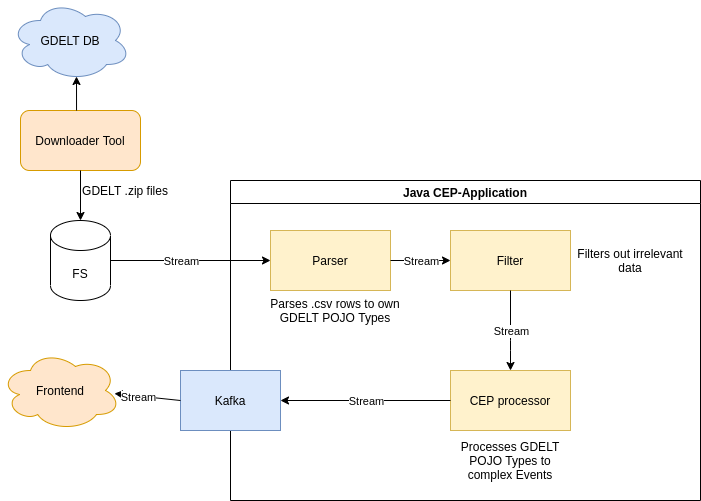

The diagram above was exported from draw.io. Its source (the exported page's mxGraphModel, read from the mxfile embedded in the PNG):
<mxGraphModel dx="1418" dy="766" grid="1" gridSize="10" guides="1" tooltips="1" connect="1" arrows="1" fold="1" page="1" pageScale="1" pageWidth="850" pageHeight="1100" math="0" shadow="0">
  <root>
    <mxCell id="0" />
    <mxCell id="1" parent="0" />
    <mxCell id="xS6_ClFv4tp6q6vmA8DE-1" value="GDELT DB" style="ellipse;shape=cloud;whiteSpace=wrap;html=1;fillColor=#dae8fc;strokeColor=#6c8ebf;" vertex="1" parent="1">
      <mxGeometry x="10" y="20" width="120" height="80" as="geometry" />
    </mxCell>
    <mxCell id="xS6_ClFv4tp6q6vmA8DE-2" value="Downloader Tool" style="rounded=1;whiteSpace=wrap;html=1;fillColor=#ffe6cc;strokeColor=#d79b00;" vertex="1" parent="1">
      <mxGeometry x="20" y="130" width="120" height="60" as="geometry" />
    </mxCell>
    <mxCell id="xS6_ClFv4tp6q6vmA8DE-4" value="" style="endArrow=classic;html=1;exitX=0.5;exitY=1;exitDx=0;exitDy=0;" edge="1" parent="1" source="xS6_ClFv4tp6q6vmA8DE-2">
      <mxGeometry width="50" height="50" relative="1" as="geometry">
        <mxPoint x="60" y="260" as="sourcePoint" />
        <mxPoint x="80" y="240" as="targetPoint" />
      </mxGeometry>
    </mxCell>
    <mxCell id="xS6_ClFv4tp6q6vmA8DE-6" value="FS" style="shape=cylinder3;whiteSpace=wrap;html=1;boundedLbl=1;backgroundOutline=1;size=15;" vertex="1" parent="1">
      <mxGeometry x="50" y="240" width="60" height="80" as="geometry" />
    </mxCell>
    <mxCell id="xS6_ClFv4tp6q6vmA8DE-7" value="" style="endArrow=classic;html=1;entryX=0.55;entryY=0.95;entryDx=0;entryDy=0;entryPerimeter=0;exitX=0.467;exitY=0;exitDx=0;exitDy=0;exitPerimeter=0;" edge="1" parent="1" source="xS6_ClFv4tp6q6vmA8DE-2" target="xS6_ClFv4tp6q6vmA8DE-1">
      <mxGeometry width="50" height="50" relative="1" as="geometry">
        <mxPoint x="80" y="126" as="sourcePoint" />
        <mxPoint x="330" y="370" as="targetPoint" />
      </mxGeometry>
    </mxCell>
    <mxCell id="xS6_ClFv4tp6q6vmA8DE-8" value="GDELT .zip files" style="text;html=1;strokeColor=none;fillColor=none;align=center;verticalAlign=middle;whiteSpace=wrap;rounded=0;" vertex="1" parent="1">
      <mxGeometry x="80" y="200" width="90" height="20" as="geometry" />
    </mxCell>
    <mxCell id="xS6_ClFv4tp6q6vmA8DE-11" value="Java CEP-Application" style="swimlane;" vertex="1" parent="1">
      <mxGeometry x="230" y="200" width="470" height="320" as="geometry">
        <mxRectangle x="190" y="200" width="160" height="23" as="alternateBounds" />
      </mxGeometry>
    </mxCell>
    <mxCell id="xS6_ClFv4tp6q6vmA8DE-9" value="Parser" style="rounded=0;whiteSpace=wrap;html=1;fillColor=#fff2cc;strokeColor=#d6b656;" vertex="1" parent="xS6_ClFv4tp6q6vmA8DE-11">
      <mxGeometry x="40" y="50" width="120" height="60" as="geometry" />
    </mxCell>
    <mxCell id="xS6_ClFv4tp6q6vmA8DE-14" value="Filter" style="rounded=0;whiteSpace=wrap;html=1;fillColor=#fff2cc;strokeColor=#d6b656;" vertex="1" parent="xS6_ClFv4tp6q6vmA8DE-11">
      <mxGeometry x="220" y="50" width="120" height="60" as="geometry" />
    </mxCell>
    <mxCell id="xS6_ClFv4tp6q6vmA8DE-19" value="" style="endArrow=classic;html=1;exitX=1;exitY=0.5;exitDx=0;exitDy=0;entryX=0;entryY=0.5;entryDx=0;entryDy=0;" edge="1" parent="xS6_ClFv4tp6q6vmA8DE-11" source="xS6_ClFv4tp6q6vmA8DE-9" target="xS6_ClFv4tp6q6vmA8DE-14">
      <mxGeometry relative="1" as="geometry">
        <mxPoint x="210" y="170" as="sourcePoint" />
        <mxPoint x="310" y="170" as="targetPoint" />
        <Array as="points" />
      </mxGeometry>
    </mxCell>
    <mxCell id="xS6_ClFv4tp6q6vmA8DE-20" value="Stream" style="edgeLabel;resizable=0;html=1;align=center;verticalAlign=middle;" connectable="0" vertex="1" parent="xS6_ClFv4tp6q6vmA8DE-19">
      <mxGeometry relative="1" as="geometry" />
    </mxCell>
    <mxCell id="xS6_ClFv4tp6q6vmA8DE-23" value="Parses .csv rows to own GDELT POJO Types" style="text;html=1;strokeColor=none;fillColor=none;align=center;verticalAlign=middle;whiteSpace=wrap;rounded=0;" vertex="1" parent="xS6_ClFv4tp6q6vmA8DE-11">
      <mxGeometry x="20" y="120" width="170" height="20" as="geometry" />
    </mxCell>
    <mxCell id="xS6_ClFv4tp6q6vmA8DE-24" value="Filters out irrelevant data" style="text;html=1;strokeColor=none;fillColor=none;align=center;verticalAlign=middle;whiteSpace=wrap;rounded=0;" vertex="1" parent="xS6_ClFv4tp6q6vmA8DE-11">
      <mxGeometry x="340" y="70" width="120" height="20" as="geometry" />
    </mxCell>
    <mxCell id="xS6_ClFv4tp6q6vmA8DE-25" value="" style="endArrow=classic;html=1;exitX=0.5;exitY=1;exitDx=0;exitDy=0;entryX=0.5;entryY=0;entryDx=0;entryDy=0;" edge="1" parent="xS6_ClFv4tp6q6vmA8DE-11" source="xS6_ClFv4tp6q6vmA8DE-14" target="xS6_ClFv4tp6q6vmA8DE-27">
      <mxGeometry relative="1" as="geometry">
        <mxPoint x="380" y="160" as="sourcePoint" />
        <mxPoint x="430" y="170" as="targetPoint" />
        <Array as="points">
          <mxPoint x="280" y="160" />
        </Array>
      </mxGeometry>
    </mxCell>
    <mxCell id="xS6_ClFv4tp6q6vmA8DE-26" value="Stream" style="edgeLabel;resizable=0;html=1;align=center;verticalAlign=middle;" connectable="0" vertex="1" parent="xS6_ClFv4tp6q6vmA8DE-25">
      <mxGeometry relative="1" as="geometry" />
    </mxCell>
    <mxCell id="xS6_ClFv4tp6q6vmA8DE-27" value="CEP processor" style="rounded=0;whiteSpace=wrap;html=1;fillColor=#fff2cc;strokeColor=#d6b656;" vertex="1" parent="xS6_ClFv4tp6q6vmA8DE-11">
      <mxGeometry x="220" y="190" width="120" height="60" as="geometry" />
    </mxCell>
    <mxCell id="xS6_ClFv4tp6q6vmA8DE-28" value="Processes GDELT POJO Types to complex Events" style="text;html=1;strokeColor=none;fillColor=none;align=center;verticalAlign=middle;whiteSpace=wrap;rounded=0;" vertex="1" parent="xS6_ClFv4tp6q6vmA8DE-11">
      <mxGeometry x="220" y="270" width="120" height="20" as="geometry" />
    </mxCell>
    <mxCell id="xS6_ClFv4tp6q6vmA8DE-29" value="Kafka" style="rounded=0;whiteSpace=wrap;html=1;fillColor=#dae8fc;strokeColor=#6c8ebf;" vertex="1" parent="xS6_ClFv4tp6q6vmA8DE-11">
      <mxGeometry x="-50" y="190" width="100" height="60" as="geometry" />
    </mxCell>
    <mxCell id="xS6_ClFv4tp6q6vmA8DE-21" value="" style="endArrow=classic;html=1;exitX=0;exitY=0.5;exitDx=0;exitDy=0;entryX=1;entryY=0.5;entryDx=0;entryDy=0;" edge="1" parent="xS6_ClFv4tp6q6vmA8DE-11" source="xS6_ClFv4tp6q6vmA8DE-27" target="xS6_ClFv4tp6q6vmA8DE-29">
      <mxGeometry relative="1" as="geometry">
        <mxPoint x="-150" y="290" as="sourcePoint" />
        <mxPoint x="-50" y="290" as="targetPoint" />
        <Array as="points" />
      </mxGeometry>
    </mxCell>
    <mxCell id="xS6_ClFv4tp6q6vmA8DE-22" value="Stream" style="edgeLabel;resizable=0;html=1;align=center;verticalAlign=middle;" connectable="0" vertex="1" parent="xS6_ClFv4tp6q6vmA8DE-21">
      <mxGeometry relative="1" as="geometry" />
    </mxCell>
    <mxCell id="xS6_ClFv4tp6q6vmA8DE-17" value="" style="endArrow=classic;html=1;exitX=1;exitY=0.5;exitDx=0;exitDy=0;exitPerimeter=0;entryX=0;entryY=0.5;entryDx=0;entryDy=0;" edge="1" parent="1" source="xS6_ClFv4tp6q6vmA8DE-6" target="xS6_ClFv4tp6q6vmA8DE-9">
      <mxGeometry relative="1" as="geometry">
        <mxPoint x="75" y="340" as="sourcePoint" />
        <mxPoint x="175" y="340" as="targetPoint" />
        <Array as="points" />
      </mxGeometry>
    </mxCell>
    <mxCell id="xS6_ClFv4tp6q6vmA8DE-18" value="Stream" style="edgeLabel;resizable=0;html=1;align=center;verticalAlign=middle;" connectable="0" vertex="1" parent="xS6_ClFv4tp6q6vmA8DE-17">
      <mxGeometry relative="1" as="geometry">
        <mxPoint x="-10" as="offset" />
      </mxGeometry>
    </mxCell>
    <mxCell id="xS6_ClFv4tp6q6vmA8DE-30" value="Frontend" style="ellipse;shape=cloud;whiteSpace=wrap;html=1;fillColor=#ffe6cc;strokeColor=#d79b00;" vertex="1" parent="1">
      <mxGeometry y="370" width="120" height="80" as="geometry" />
    </mxCell>
    <mxCell id="xS6_ClFv4tp6q6vmA8DE-31" value="" style="endArrow=classic;html=1;exitX=0;exitY=0.5;exitDx=0;exitDy=0;entryX=0.95;entryY=0.538;entryDx=0;entryDy=0;entryPerimeter=0;" edge="1" parent="1" source="xS6_ClFv4tp6q6vmA8DE-29" target="xS6_ClFv4tp6q6vmA8DE-30">
      <mxGeometry relative="1" as="geometry">
        <mxPoint x="120" y="290" as="sourcePoint" />
        <mxPoint x="280" y="290" as="targetPoint" />
        <Array as="points" />
      </mxGeometry>
    </mxCell>
    <mxCell id="xS6_ClFv4tp6q6vmA8DE-32" value="Stream" style="edgeLabel;resizable=0;html=1;align=center;verticalAlign=middle;" connectable="0" vertex="1" parent="xS6_ClFv4tp6q6vmA8DE-31">
      <mxGeometry relative="1" as="geometry">
        <mxPoint x="-10" as="offset" />
      </mxGeometry>
    </mxCell>
  </root>
</mxGraphModel>